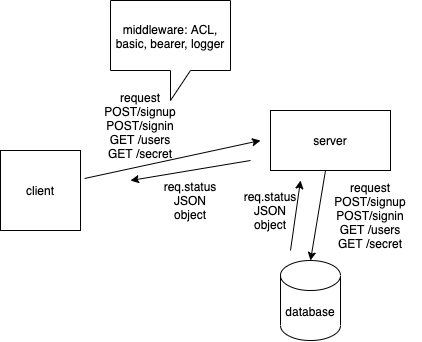

The diagram above was exported from draw.io. Its source (the exported page's mxGraphModel, read from the mxfile embedded in the PNG):
<mxGraphModel dx="5614" dy="4071" grid="1" gridSize="10" guides="1" tooltips="1" connect="1" arrows="1" fold="1" page="1" pageScale="1" pageWidth="850" pageHeight="1100" math="0" shadow="0">
  <root>
    <mxCell id="0" />
    <mxCell id="1" parent="0" />
    <mxCell id="Uv7YJIjrH-RPrwtEJcCF-3" value="" style="shape=cylinder3;whiteSpace=wrap;html=1;boundedLbl=1;backgroundOutline=1;size=15;" vertex="1" parent="1">
      <mxGeometry x="370" y="200" width="60" height="80" as="geometry" />
    </mxCell>
    <mxCell id="Uv7YJIjrH-RPrwtEJcCF-4" value="" style="whiteSpace=wrap;html=1;aspect=fixed;" vertex="1" parent="1">
      <mxGeometry x="90" y="90" width="80" height="80" as="geometry" />
    </mxCell>
    <mxCell id="Uv7YJIjrH-RPrwtEJcCF-5" value="database" style="text;html=1;strokeColor=none;fillColor=none;align=center;verticalAlign=middle;whiteSpace=wrap;rounded=0;" vertex="1" parent="1">
      <mxGeometry x="380" y="241" width="40" height="20" as="geometry" />
    </mxCell>
    <mxCell id="Uv7YJIjrH-RPrwtEJcCF-6" value="&lt;font style=&quot;font-size: 12px&quot;&gt;client&lt;/font&gt;" style="text;html=1;strokeColor=none;fillColor=none;align=center;verticalAlign=middle;whiteSpace=wrap;rounded=0;" vertex="1" parent="1">
      <mxGeometry x="110" y="120" width="40" height="20" as="geometry" />
    </mxCell>
    <mxCell id="Uv7YJIjrH-RPrwtEJcCF-7" value="" style="rounded=0;whiteSpace=wrap;html=1;" vertex="1" parent="1">
      <mxGeometry x="360" y="50" width="120" height="60" as="geometry" />
    </mxCell>
    <mxCell id="Uv7YJIjrH-RPrwtEJcCF-8" value="server" style="text;html=1;strokeColor=none;fillColor=none;align=center;verticalAlign=middle;whiteSpace=wrap;rounded=0;" vertex="1" parent="1">
      <mxGeometry x="400" y="70" width="40" height="20" as="geometry" />
    </mxCell>
    <mxCell id="Uv7YJIjrH-RPrwtEJcCF-9" value="" style="endArrow=classic;html=1;exitX=1.05;exitY=0.35;exitDx=0;exitDy=0;exitPerimeter=0;" edge="1" parent="1" source="Uv7YJIjrH-RPrwtEJcCF-4">
      <mxGeometry width="50" height="50" relative="1" as="geometry">
        <mxPoint x="220" y="130" as="sourcePoint" />
        <mxPoint x="350" y="80" as="targetPoint" />
      </mxGeometry>
    </mxCell>
    <mxCell id="Uv7YJIjrH-RPrwtEJcCF-10" value="request&lt;br&gt;POST/signup&lt;br&gt;POST/signin&lt;br&gt;GET /users&lt;br&gt;GET /secret" style="text;html=1;strokeColor=none;fillColor=none;align=center;verticalAlign=middle;whiteSpace=wrap;rounded=0;" vertex="1" parent="1">
      <mxGeometry x="410" y="120" width="100" height="70" as="geometry" />
    </mxCell>
    <mxCell id="Uv7YJIjrH-RPrwtEJcCF-11" value="middleware: ACL, basic, bearer, logger" style="shape=callout;whiteSpace=wrap;html=1;perimeter=calloutPerimeter;" vertex="1" parent="1">
      <mxGeometry x="200" y="-60" width="120" height="100" as="geometry" />
    </mxCell>
    <mxCell id="Uv7YJIjrH-RPrwtEJcCF-12" value="" style="endArrow=classic;html=1;entryX=0.5;entryY=0;entryDx=0;entryDy=0;entryPerimeter=0;" edge="1" parent="1" source="Uv7YJIjrH-RPrwtEJcCF-7" target="Uv7YJIjrH-RPrwtEJcCF-3">
      <mxGeometry width="50" height="50" relative="1" as="geometry">
        <mxPoint x="380" y="190" as="sourcePoint" />
        <mxPoint x="430" y="140" as="targetPoint" />
      </mxGeometry>
    </mxCell>
    <mxCell id="Uv7YJIjrH-RPrwtEJcCF-13" value="request&lt;br&gt;POST/signup&lt;br&gt;POST/signin&lt;br&gt;GET /users&lt;br&gt;GET /secret" style="text;html=1;strokeColor=none;fillColor=none;align=center;verticalAlign=middle;whiteSpace=wrap;rounded=0;" vertex="1" parent="1">
      <mxGeometry x="180" y="30" width="100" height="70" as="geometry" />
    </mxCell>
    <mxCell id="Uv7YJIjrH-RPrwtEJcCF-14" value="" style="endArrow=classic;html=1;" edge="1" parent="1">
      <mxGeometry width="50" height="50" relative="1" as="geometry">
        <mxPoint x="380" y="190" as="sourcePoint" />
        <mxPoint x="390" y="120" as="targetPoint" />
      </mxGeometry>
    </mxCell>
    <mxCell id="Uv7YJIjrH-RPrwtEJcCF-15" value="" style="endArrow=classic;html=1;" edge="1" parent="1">
      <mxGeometry width="50" height="50" relative="1" as="geometry">
        <mxPoint x="340" y="100" as="sourcePoint" />
        <mxPoint x="220" y="120" as="targetPoint" />
      </mxGeometry>
    </mxCell>
    <mxCell id="Uv7YJIjrH-RPrwtEJcCF-16" value="req.status&lt;br&gt;JSON object" style="text;html=1;strokeColor=none;fillColor=none;align=center;verticalAlign=middle;whiteSpace=wrap;rounded=0;" vertex="1" parent="1">
      <mxGeometry x="340" y="140" width="40" height="20" as="geometry" />
    </mxCell>
    <mxCell id="Uv7YJIjrH-RPrwtEJcCF-21" value="req.status&lt;br&gt;JSON object" style="text;html=1;strokeColor=none;fillColor=none;align=center;verticalAlign=middle;whiteSpace=wrap;rounded=0;" vertex="1" parent="1">
      <mxGeometry x="260" y="130" width="40" height="20" as="geometry" />
    </mxCell>
  </root>
</mxGraphModel>